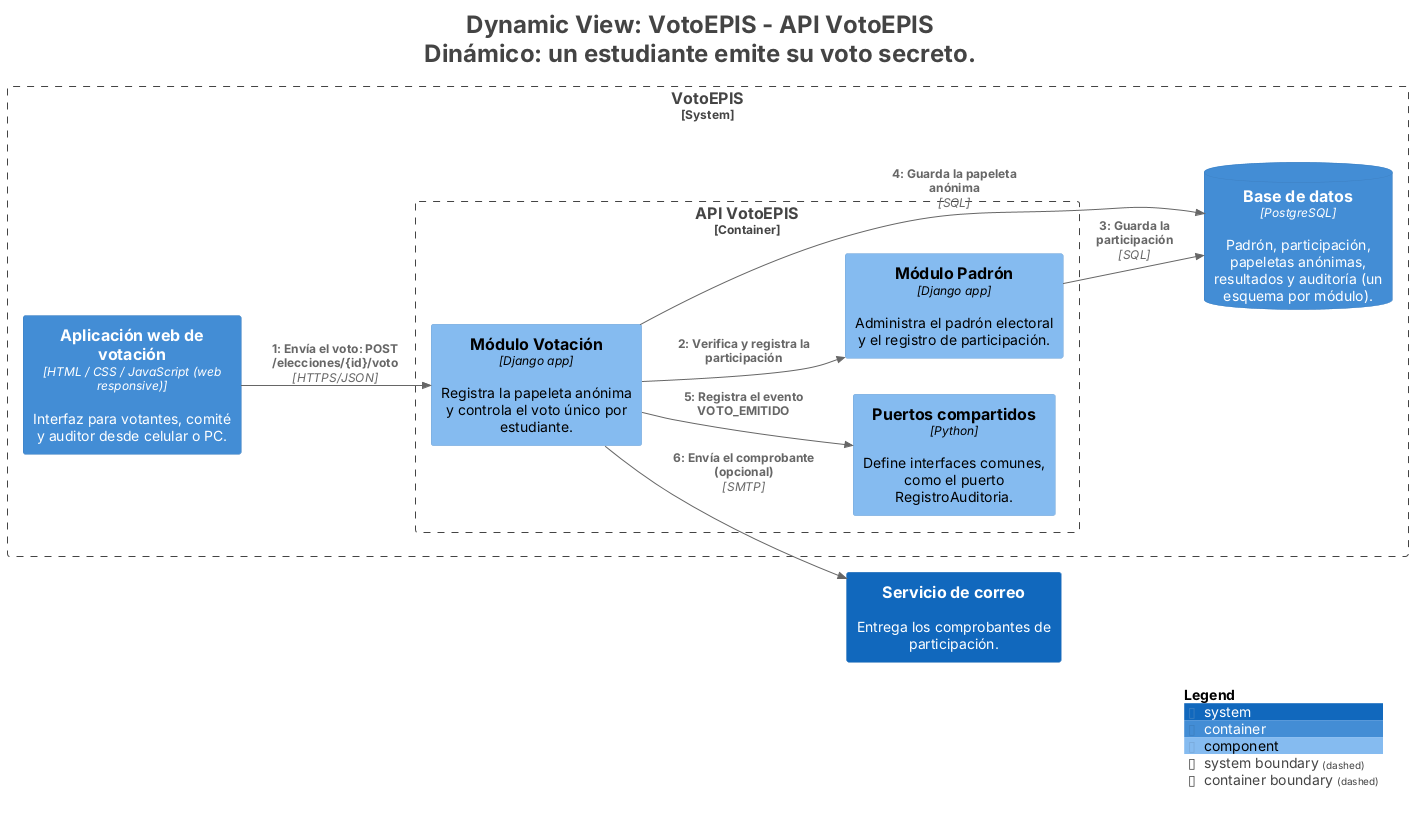

The diagram above was rendered by PlantUML. Its source (embedded in the PNG):
@startuml
title <size:24>Dynamic View: VotoEPIS - API VotoEPIS</size>\n<size:24>Dinámico: un estudiante emite su voto secreto.</size>

set separator none
left to right direction

<style>
  root {
    BackgroundColor: #ffffff
    FontColor: #444444
  }
</style>

!include <C4/C4>
!include <C4/C4_Context>
!include <C4/C4_Container>
!include <C4/C4_Component>

System(Serviciodecorreo, "Servicio de correo", $descr="Entrega los comprobantes de participación.", $tags="", $link="")

System_Boundary("VotoEPIS_boundary", "VotoEPIS", $tags="") {
  Container_Boundary("VotoEPIS.APIVotoEPIS_boundary", "API VotoEPIS", $tags="") {
    Component(VotoEPIS.APIVotoEPIS.Puertoscompartidos, "Puertos compartidos", $techn="Python", $descr="Define interfaces comunes, como el puerto RegistroAuditoria.", $tags="", $link="")
    Component(VotoEPIS.APIVotoEPIS.MóduloPadrón, "Módulo Padrón", $techn="Django app", $descr="Administra el padrón electoral y el registro de participación.", $tags="", $link="")
    Component(VotoEPIS.APIVotoEPIS.MóduloVotación, "Módulo Votación", $techn="Django app", $descr="Registra la papeleta anónima y controla el voto único por estudiante.", $tags="", $link="")
  }

  ContainerDb(VotoEPIS.Basededatos, "Base de datos", $techn="PostgreSQL", $descr="Padrón, participación, papeletas anónimas, resultados y auditoría (un esquema por módulo).", $tags="", $link="")
  Container(VotoEPIS.Aplicaciónwebdevotación, "Aplicación web de votación", $techn="HTML / CSS / JavaScript (web responsive)", $descr="Interfaz para votantes, comité y auditor desde celular o PC.", $tags="", $link="")
}

Container(VotoEPIS.Aplicaciónwebdevotación, "Aplicación web de votación", $techn="HTML / CSS / JavaScript (web responsive)", $descr="Interfaz para votantes, comité y auditor desde celular o PC.", $tags="", $link="")
ContainerDb(VotoEPIS.Basededatos, "Base de datos", $techn="PostgreSQL", $descr="Padrón, participación, papeletas anónimas, resultados y auditoría (un esquema por módulo).", $tags="", $link="")
System(Serviciodecorreo, "Servicio de correo", $descr="Entrega los comprobantes de participación.", $tags="", $link="")

Rel(VotoEPIS.Aplicaciónwebdevotación, VotoEPIS.APIVotoEPIS.MóduloVotación, "1: Envía el voto: POST /elecciones/{id}/voto", $techn="HTTPS/JSON", $tags="", $link="")
Rel(VotoEPIS.APIVotoEPIS.MóduloVotación, VotoEPIS.APIVotoEPIS.MóduloPadrón, "2: Verifica y registra la participación", $techn="", $tags="", $link="")
Rel(VotoEPIS.APIVotoEPIS.MóduloPadrón, VotoEPIS.Basededatos, "3: Guarda la participación", $techn="SQL", $tags="", $link="")
Rel(VotoEPIS.APIVotoEPIS.MóduloVotación, VotoEPIS.Basededatos, "4: Guarda la papeleta anónima", $techn="SQL", $tags="", $link="")
Rel(VotoEPIS.APIVotoEPIS.MóduloVotación, VotoEPIS.APIVotoEPIS.Puertoscompartidos, "5: Registra el evento VOTO_EMITIDO", $techn="", $tags="", $link="")
Rel(VotoEPIS.APIVotoEPIS.MóduloVotación, Serviciodecorreo, "6: Envía el comprobante (opcional)", $techn="SMTP", $tags="", $link="")

SHOW_LEGEND(true)
hide stereotypes
@enduml